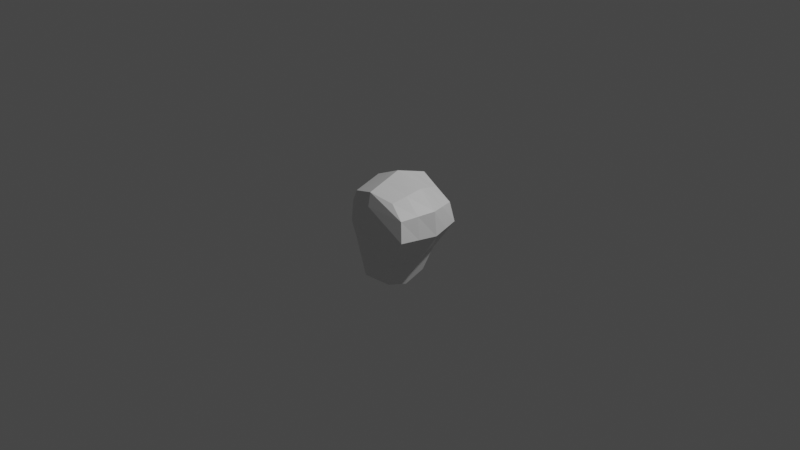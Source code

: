 # Source: Phox.blend  (saved by Blender 3.3.6; exported with 4.5.12 LTS)
import bpy
from mathutils import Matrix  # noqa: F401  (used for matrix-valued properties, if any)

bpy.ops.wm.read_factory_settings(use_empty=True)
scene = bpy.context.scene
scene.name = 'Scene'

# ---- collections
col_collection = bpy.data.collections.new('Collection'); scene.collection.children.link(col_collection)

# ---- materials (node trees are filled in below, after node groups)
mat_material = bpy.data.materials.new('Material')
mat_material.alpha_threshold = 0.0
mat_material.use_transparent_shadow = False
mat_material.roughness = 0.5
mat_material.line_color = (0.0, 0.0, 0.0, 1.0)

# ---- material node trees
mat_material.use_nodes = True; mat_material.node_tree.nodes.clear()
_N = mat_material.node_tree.nodes; _L = mat_material.node_tree.links
n0 = _N.new('ShaderNodeOutputMaterial'); n0.name = 'Material Output'; n0.location = (300, 300)
n1 = _N.new('ShaderNodeBsdfPrincipled'); n1.name = 'Principled BSDF'; n1.location = (10, 300)
n1.distribution = 'GGX'
n1.subsurface_method = 'RANDOM_WALK_SKIN'
n1.inputs[3].default_value = 1.45
n1.inputs[27].default_value = (0.0, 0.0, 0.0, 1.0)
n1.inputs[28].default_value = 1.0
_L.new(n1.outputs[0], n0.inputs[0])
n0.is_active_output = True

# ---- world
world_world = bpy.data.worlds.new('World'); scene.world = world_world
world_world.use_nodes = True; world_world.node_tree.nodes.clear()
_N = world_world.node_tree.nodes; _L = world_world.node_tree.links
n0 = _N.new('ShaderNodeOutputWorld'); n0.name = 'World Output'; n0.location = (300, 300)
n1 = _N.new('ShaderNodeBackground'); n1.name = 'Background'; n1.location = (10, 300)
n1.inputs[0].default_value = (0.05088, 0.05088, 0.05088, 1.0)
_L.new(n1.outputs[0], n0.inputs[0])
n0.is_active_output = True
world_world.color = (0.05088, 0.05088, 0.05088)
world_world.use_sun_shadow = False
world_world.sun_shadow_jitter_overblur = 0.0

# ---- cameras
cam_camera = bpy.data.cameras.new('Camera')
cam_camera.clip_end = 100.0
cam_camera.ortho_scale = 7.314

# ---- lights
light_light = bpy.data.lights.new('Light', 'POINT')
light_light.transmission_factor = 0.0
light_light.energy = 1000.0
light_light.shadow_soft_size = 0.1
light_light.shadow_maximum_resolution = 0.006
light_light.use_absolute_resolution = True

# ---- meshes
me_cube = bpy.data.meshes.new('Cube')
me_cube.from_pydata([(0.2456, 0.2817, 0.3539), (0.2091, 0.2817, -0.3488), (0.2456, -0.3206, 0.3539), (0.2091, -0.3206, -0.3488), (-0.2785, 0.2817, 0.3253), (-0.2785, 0.1752, -0.6795), (-0.2785, -0.3206, 0.3253), (-0.2785, -0.2141, -0.6795), (-0.2981, -0.01944, -0.7409), (0.1198, 0.2246, -0.6163), (0.4422, 0.3477, 0.01296), (-0.2851, -0.3866, 0.01296), (0.4422, -0.3866, 0.01296), (-0.2851, 0.3477, 0.01296), (1.863e-09, -0.3866, 0.4183), (0.3251, -0.01944, 0.4469), (0.1198, -0.2635, -0.6163), (-0.2851, -0.01944, 0.4131), (4.657e-10, 0.3477, 0.4183), (0.2131, -0.01944, -0.4418), (-7.451e-09, -0.01944, 0.5405), (9.779e-09, -0.4454, 0.01296), (-0.358, -0.01944, 0.01296), (0.1198, -0.01944, -0.6994), (0.5539, -0.01944, 0.01296), (5.122e-09, 0.4065, 0.01296), (0.3257, 0.3147, -0.1679), (-0.3183, -0.3003, -0.2135), (0.3257, -0.3536, -0.1679), (-0.3183, 0.2615, -0.2135), (0.05989, -0.3544, -0.1897), (-0.4432, -0.01944, -0.2065), (0.4111, -0.01944, -0.2144), (0.05989, 0.3156, -0.1897), (0.4025, 0.3147, 0.2251), (-0.2948, -0.3536, 0.2251), (0.4025, -0.3536, 0.2251), (-0.2948, 0.3147, 0.2251), (5.821e-09, -0.416, 0.2716), (-0.362, -0.01944, 0.2169), (0.5256, -0.01944, 0.2716), (2.794e-09, 0.3771, 0.2716), (-0.2883, -0.1168, -0.7102), (0.2853, -0.17, 0.4004), (-0.2818, -0.17, 0.3692), (0.2111, -0.17, -0.3953), (-2.794e-09, -0.203, 0.4794), (-0.3125, -0.203, 0.01296), (0.1198, -0.1415, -0.6579), (0.4981, -0.203, 0.01296), (0.3684, -0.1865, -0.1912), (-0.3376, -0.1599, -0.21), (0.4641, -0.1865, 0.2483), (-0.3284, -0.1865, 0.221), (-0.2883, 0.07788, -0.7102), (0.2853, 0.1312, 0.4004), (-0.2818, 0.1312, 0.3692), (0.2111, 0.1312, -0.3953), (-3.492e-09, 0.1642, 0.4794), (-0.3125, 0.1642, 0.01296), (0.1198, 0.1026, -0.6579), (0.4981, 0.1642, 0.01296), (0.3684, 0.1477, -0.1912), (-0.3376, 0.121, -0.21), (0.4641, 0.1477, 0.2483), (-0.3284, 0.1477, 0.221), (0.3153, 0.3118, -0.184), (0.3153, -0.3507, -0.184), (-0.3147, 0.2538, -0.255), (-0.3147, -0.2927, -0.255), (0.06522, -0.3463, -0.2277), (-0.3489, -0.01944, -0.2541), (0.3934, -0.01944, -0.2347), (0.06522, 0.3075, -0.2277), (-0.3332, -0.1561, -0.2545), (0.3544, -0.1851, -0.2094), (-0.3332, 0.1172, -0.2545), (0.3544, 0.1462, -0.2094)], [], [(55, 58, 20, 15), (58, 56, 17, 20), (46, 44, 6, 14), (43, 46, 14, 2), (28, 12, 21, 30), (36, 2, 14, 38), (38, 14, 6, 35), (30, 21, 11, 27), (51, 47, 22), (53, 44, 17, 39), (65, 56, 4, 37), (63, 59, 13, 29), (54, 60, 23, 8), (60, 57, 19, 23), (48, 45, 3, 16), (42, 48, 16, 7), (62, 61, 24, 32), (64, 55, 15, 40), (52, 43, 2, 36), (50, 49, 12, 28), (29, 13, 25, 33), (37, 4, 18, 41), (41, 18, 0, 34), (33, 25, 10, 26), (73, 33, 26, 66), (68, 29, 33, 73), (75, 50, 28, 67), (77, 62, 32, 72), (76, 63, 29, 68), (74, 51, 31, 71), (70, 30, 27, 69), (67, 28, 30, 70), (25, 41, 34, 10), (13, 37, 41, 25), (49, 52, 36, 12), (61, 64, 40, 24), (59, 65, 37, 13), (47, 53, 39, 22), (21, 38, 35, 11), (12, 36, 38, 21), (11, 35, 53, 47), (24, 40, 52, 49), (69, 27, 51, 74), (72, 32, 50, 75), (32, 24, 49, 50), (40, 15, 43, 52), (8, 23, 48, 42), (23, 19, 45, 48), (35, 6, 44, 53), (27, 11, 47, 51), (15, 20, 46, 43), (20, 17, 44, 46), (22, 39, 65, 59), (10, 34, 64, 61), (71, 31, 63, 76), (66, 26, 62, 77), (34, 0, 55, 64), (26, 10, 61, 62), (9, 1, 57, 60), (5, 9, 60, 54), (31, 22, 63), (39, 17, 56, 65), (18, 4, 56, 58), (0, 18, 58, 55), (1, 66, 77, 57), (8, 71, 76, 54), (19, 72, 75, 45), (7, 69, 74, 42), (3, 67, 70, 16), (16, 70, 69, 7), (42, 74, 71, 8), (54, 76, 68, 5), (57, 77, 72, 19), (45, 75, 67, 3), (5, 68, 73, 9), (9, 73, 66, 1), (22, 31, 51), (63, 22, 59)])
_uv = me_cube.uv_layers.new(name='UVMap')
_uv.uv.foreach_set('vector', [0.625, 0.5625, 0.75, 0.5625, 0.75, 0.625, 0.625, 0.625, 0.75, 0.5625, 0.875, 0.5625, 0.875, 0.625, 0.75, 0.625, 0.75, 0.6875, 0.875, 0.6875, 0.875, 0.75, 0.75, 0.75, 0.625, 0.6875, 0.75, 0.6875, 0.75, 0.75, 0.625, 0.75, 0.4375, 0.75, 0.5, 0.75, 0.5, 0.875, 0.4375, 0.875, 0.5625, 0.75, 0.625, 0.75, 0.625, 0.875, 0.5625, 0.875, 0.5625, 0.875, 0.625, 0.875, 0.625, 1.0, 0.5625, 1.0, 0.4375, 0.875, 0.5, 0.875, 0.5, 1.0, 0.4375, 1.0, 0.4375, 0.0625, 0.5, 0.0625, 0.5, 0.125, 0.5625, 0.0625, 0.625, 0.0625, 0.625, 0.125, 0.5625, 0.125, 0.5625, 0.1875, 0.625, 0.1875, 0.625, 0.25, 0.5625, 0.25, 0.4375, 0.1875, 0.5, 0.1875, 0.5, 0.25, 0.4375, 0.25, 0.125, 0.5625, 0.25, 0.5625, 0.25, 0.625, 0.125, 0.625, 0.25, 0.5625, 0.375, 0.5625, 0.375, 0.625, 0.25, 0.625, 0.25, 0.6875, 0.375, 0.6875, 0.375, 0.75, 0.25, 0.75, 0.125, 0.6875, 0.25, 0.6875, 0.25, 0.75, 0.125, 0.75, 0.4375, 0.5625, 0.5, 0.5625, 0.5, 0.625, 0.4375, 0.625, 0.5625, 0.5625, 0.625, 0.5625, 0.625, 0.625, 0.5625, 0.625, 0.5625, 0.6875, 0.625, 0.6875, 0.625, 0.75, 0.5625, 0.75, 0.4375, 0.6875, 0.5, 0.6875, 0.5, 0.75, 0.4375, 0.75, 0.4375, 0.25, 0.5, 0.25, 0.5, 0.375, 0.4375, 0.375, 0.5625, 0.25, 0.625, 0.25, 0.625, 0.375, 0.5625, 0.375, 0.5625, 0.375, 0.625, 0.375, 0.625, 0.5, 0.5625, 0.5, 0.4375, 0.375, 0.5, 0.375, 0.5, 0.5, 0.4375, 0.5, 0.4319, 0.375, 0.4375, 0.375, 0.4375, 0.5, 0.4319, 0.5, 0.4319, 0.25, 0.4375, 0.25, 0.4375, 0.375, 0.4319, 0.375, 0.4319, 0.6875, 0.4375, 0.6875, 0.4375, 0.75, 0.4319, 0.75, 0.4319, 0.5625, 0.4375, 0.5625, 0.4375, 0.625, 0.4319, 0.625, 0.4319, 0.1875, 0.4375, 0.1875, 0.4375, 0.25, 0.4319, 0.25, 0.4319, 0.0625, 0.4375, 0.0625, 0.4375, 0.125, 0.4319, 0.125, 0.4319, 0.875, 0.4375, 0.875, 0.4375, 1.0, 0.4319, 1.0, 0.4319, 0.75, 0.4375, 0.75, 0.4375, 0.875, 0.4319, 0.875, 0.5, 0.375, 0.5625, 0.375, 0.5625, 0.5, 0.5, 0.5, 0.5, 0.25, 0.5625, 0.25, 0.5625, 0.375, 0.5, 0.375, 0.5, 0.6875, 0.5625, 0.6875, 0.5625, 0.75, 0.5, 0.75, 0.5, 0.5625, 0.5625, 0.5625, 0.5625, 0.625, 0.5, 0.625, 0.5, 0.1875, 0.5625, 0.1875, 0.5625, 0.25, 0.5, 0.25, 0.5, 0.0625, 0.5625, 0.0625, 0.5625, 0.125, 0.5, 0.125, 0.5, 0.875, 0.5625, 0.875, 0.5625, 1.0, 0.5, 1.0, 0.5, 0.75, 0.5625, 0.75, 0.5625, 0.875, 0.5, 0.875, 0.5, 0.0, 0.5625, 0.0, 0.5625, 0.0625, 0.5, 0.0625, 0.5, 0.625, 0.5625, 0.625, 0.5625, 0.6875, 0.5, 0.6875, 0.4319, 0.0, 0.4375, 0.0, 0.4375, 0.0625, 0.4319, 0.0625, 0.4319, 0.625, 0.4375, 0.625, 0.4375, 0.6875, 0.4319, 0.6875, 0.4375, 0.625, 0.5, 0.625, 0.5, 0.6875, 0.4375, 0.6875, 0.5625, 0.625, 0.625, 0.625, 0.625, 0.6875, 0.5625, 0.6875, 0.125, 0.625, 0.25, 0.625, 0.25, 0.6875, 0.125, 0.6875, 0.25, 0.625, 0.375, 0.625, 0.375, 0.6875, 0.25, 0.6875, 0.5625, 0.0, 0.625, 0.0, 0.625, 0.0625, 0.5625, 0.0625, 0.4375, 0.0, 0.5, 0.0, 0.5, 0.0625, 0.4375, 0.0625, 0.625, 0.625, 0.75, 0.625, 0.75, 0.6875, 0.625, 0.6875, 0.75, 0.625, 0.875, 0.625, 0.875, 0.6875, 0.75, 0.6875, 0.5, 0.125, 0.5625, 0.125, 0.5625, 0.1875, 0.5, 0.1875, 0.5, 0.5, 0.5625, 0.5, 0.5625, 0.5625, 0.5, 0.5625, 0.4319, 0.125, 0.4375, 0.125, 0.4375, 0.1875, 0.4319, 0.1875, 0.4319, 0.5, 0.4375, 0.5, 0.4375, 0.5625, 0.4319, 0.5625, 0.5625, 0.5, 0.625, 0.5, 0.625, 0.5625, 0.5625, 0.5625, 0.4375, 0.5, 0.5, 0.5, 0.5, 0.5625, 0.4375, 0.5625, 0.25, 0.5, 0.375, 0.5, 0.375, 0.5625, 0.25, 0.5625, 0.125, 0.5, 0.25, 0.5, 0.25, 0.5625, 0.125, 0.5625, 0.4375, 0.125, 0.5, 0.125, 0.4375, 0.1875, 0.5625, 0.125, 0.625, 0.125, 0.625, 0.1875, 0.5625, 0.1875, 0.75, 0.5, 0.875, 0.5, 0.875, 0.5625, 0.75, 0.5625, 0.625, 0.5, 0.75, 0.5, 0.75, 0.5625, 0.625, 0.5625, 0.375, 0.5, 0.4319, 0.5, 0.4319, 0.5625, 0.375, 0.5625, 0.375, 0.125, 0.4319, 0.125, 0.4319, 0.1875, 0.375, 0.1875, 0.375, 0.625, 0.4319, 0.625, 0.4319, 0.6875, 0.375, 0.6875, 0.375, 0.0, 0.4319, 0.0, 0.4319, 0.0625, 0.375, 0.0625, 0.375, 0.75, 0.4319, 0.75, 0.4319, 0.875, 0.375, 0.875, 0.375, 0.875, 0.4319, 0.875, 0.4319, 1.0, 0.375, 1.0, 0.375, 0.0625, 0.4319, 0.0625, 0.4319, 0.125, 0.375, 0.125, 0.375, 0.1875, 0.4319, 0.1875, 0.4319, 0.25, 0.375, 0.25, 0.375, 0.5625, 0.4319, 0.5625, 0.4319, 0.625, 0.375, 0.625, 0.375, 0.6875, 0.4319, 0.6875, 0.4319, 0.75, 0.375, 0.75, 0.375, 0.25, 0.4319, 0.25, 0.4319, 0.375, 0.375, 0.375, 0.375, 0.375, 0.4319, 0.375, 0.4319, 0.5, 0.375, 0.5, 0.5, 0.125, 0.4375, 0.125, 0.4375, 0.0625, 0.4375, 0.1875, 0.5, 0.125, 0.5, 0.1875])
me_cube.materials.append(mat_material)
me_cube.use_mirror_vertex_groups = False
me_cube.update()

# ---- objects
ob_cube = bpy.data.objects.new('Cube', me_cube)
ob_light = bpy.data.objects.new('Light', light_light)
ob_camera = bpy.data.objects.new('Camera', cam_camera)
ob_empty = bpy.data.objects.new('Empty', None)
ob_empty_001 = bpy.data.objects.new('Empty.001', None)

# ---- transforms, parenting, visibility, modifiers, constraints
ob_cube.location = (0.0, 0.0, 0.0)
ob_cube.lock_rotations_4d = False
ob_cube.empty_display_type = 'ARROWS'
ob_cube.lineart.crease_threshold = 0.0
ob_light.location = (4.076, 1.005, 5.904)
ob_light.rotation_euler = (0.6503, 0.05522, 1.866)
ob_light.lock_rotations_4d = False
ob_light.empty_display_type = 'ARROWS'
ob_light.color = (0.0, 0.0, 0.0, 0.0)
ob_light.lineart.crease_threshold = 0.0
ob_camera.location = (7.359, -6.926, 4.958)
ob_camera.rotation_euler = (1.109, 0.0, 0.8149)
ob_camera.lock_rotations_4d = False
ob_camera.empty_display_type = 'ARROWS'
ob_camera.color = (0.0, 0.0, 0.0, 0.0)
ob_camera.display_type = 'WIRE'
ob_camera.lineart.crease_threshold = 0.0
ob_empty.location = (-4.91, 5.17, 0.0)
ob_empty.rotation_euler = (1.571, -0.0, 0.0)
ob_empty.scale = (1.378, 1.378, 1.378)
ob_empty.empty_display_type = 'IMAGE'
ob_empty.empty_display_size = 9.055
ob_empty.empty_image_offset = (-0.3259, -0.8931)
ob_empty_001.location = (6.9, 0.0, 0.0)
ob_empty_001.rotation_euler = (1.571, -0.0, 1.571)
ob_empty_001.scale = (1.378, 1.378, 1.378)
ob_empty_001.empty_display_type = 'IMAGE'
ob_empty_001.empty_display_size = 9.055
ob_empty_001.empty_image_offset = (-0.3259, -0.8931)

# ---- collection membership
col_collection.objects.link(ob_cube)
col_collection.objects.link(ob_light)
col_collection.objects.link(ob_camera)
col_collection.objects.link(ob_empty)
col_collection.objects.link(ob_empty_001)

# ---- scene / render settings (as saved in the file)
scene.camera = ob_camera
scene.frame_start = 1; scene.frame_end = 250; scene.frame_set(1)
scene.render.engine = 'BLENDER_EEVEE_NEXT'
scene.cycles.sampling_pattern = 'TABULATED_SOBOL'
scene.cycles.use_light_tree = False
scene.view_settings.view_transform = 'Filmic'
bpy.context.view_layer.update()
